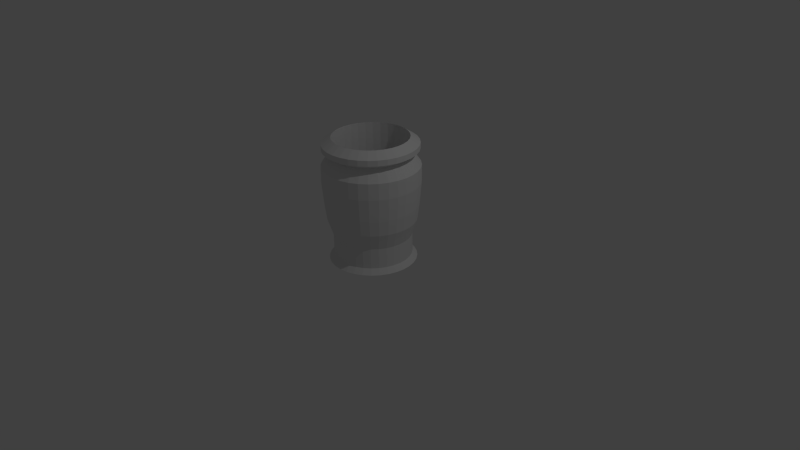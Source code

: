# Source: vase.blend  (saved by Blender 2.70.0; exported with 4.5.12 LTS)
import bpy
from mathutils import Matrix  # noqa: F401  (used for matrix-valued properties, if any)

bpy.ops.wm.read_factory_settings(use_empty=True)
scene = bpy.context.scene
scene.name = 'Scene'

# ---- collections
col_collection_1 = bpy.data.collections.new('Collection 1'); scene.collection.children.link(col_collection_1)

# ---- world
world_world = bpy.data.worlds.new('World'); scene.world = world_world
world_world.color = (0.05088, 0.05088, 0.05088)
world_world.use_sun_shadow = False
world_world.sun_shadow_jitter_overblur = 0.0
world_world.cycles.sampling_method = 'MANUAL'
world_world.cycles.sample_map_resolution = 256

# ---- cameras
cam_camera = bpy.data.cameras.new('Camera')
cam_camera.clip_end = 100.0
cam_camera.lens = 35.0
cam_camera.sensor_width = 32.0
cam_camera.sensor_height = 18.0
cam_camera.ortho_scale = 7.314
cam_camera.dof.focus_distance = 0.0
cam_camera.dof.aperture_fstop = 128.0

# ---- lights
light_lamp = bpy.data.lights.new('Lamp', 'POINT')
light_lamp.transmission_factor = 0.0
light_lamp.cutoff_distance = 30.0
light_lamp.energy = 100.0
light_lamp.shadow_buffer_clip_start = 1.001
light_lamp.shadow_soft_size = 0.1
light_lamp.shadow_maximum_resolution = 0.006
light_lamp.use_absolute_resolution = True
light_lamp.cycles.use_multiple_importance_sampling = False

# ---- meshes
me_cylinder = bpy.data.meshes.new('Cylinder')
me_cylinder.from_pydata([(0.0, 1.0, -1.0), (0.0, 1.0, 1.0), (0.1951, 0.9808, -1.0), (0.1951, 0.9808, 1.0), (0.3827, 0.9239, -1.0), (0.3827, 0.9239, 1.0), (0.5556, 0.8315, -1.0), (0.5556, 0.8315, 1.0), (0.7071, 0.7071, -1.0), (0.7071, 0.7071, 1.0), (0.8315, 0.5556, -1.0), (0.8315, 0.5556, 1.0), (0.9239, 0.3827, -1.0), (0.9239, 0.3827, 1.0), (0.9808, 0.1951, -1.0), (0.9808, 0.1951, 1.0), (1.0, 7.55e-08, -1.0), (1.0, 7.55e-08, 1.0), (0.9808, -0.1951, -1.0), (0.9808, -0.1951, 1.0), (0.9239, -0.3827, -1.0), (0.9239, -0.3827, 1.0), (0.8315, -0.5556, -1.0), (0.8315, -0.5556, 1.0), (0.7071, -0.7071, -1.0), (0.7071, -0.7071, 1.0), (0.5556, -0.8315, -1.0), (0.5556, -0.8315, 1.0), (0.3827, -0.9239, -1.0), (0.3827, -0.9239, 1.0), (0.1951, -0.9808, -1.0), (0.1951, -0.9808, 1.0), (-3.258e-07, -1.0, -1.0), (-3.258e-07, -1.0, 1.0), (-0.1951, -0.9808, -1.0), (-0.1951, -0.9808, 1.0), (-0.3827, -0.9239, -1.0), (-0.3827, -0.9239, 1.0), (-0.5556, -0.8315, -1.0), (-0.5556, -0.8315, 1.0), (-0.7071, -0.7071, -1.0), (-0.7071, -0.7071, 1.0), (-0.8315, -0.5556, -1.0), (-0.8315, -0.5556, 1.0), (-0.9239, -0.3827, -1.0), (-0.9239, -0.3827, 1.0), (-0.9808, -0.1951, -1.0), (-0.9808, -0.1951, 1.0), (-1.0, 9.656e-07, -1.0), (-1.0, 9.656e-07, 1.0), (-0.9808, 0.1951, -1.0), (-0.9808, 0.1951, 1.0), (-0.9239, 0.3827, -1.0), (-0.9239, 0.3827, 1.0), (-0.8315, 0.5556, -1.0), (-0.8315, 0.5556, 1.0), (-0.7071, 0.7071, -1.0), (-0.7071, 0.7071, 1.0), (-0.5556, 0.8315, -1.0), (-0.5556, 0.8315, 1.0), (-0.3827, 0.9239, -1.0), (-0.3827, 0.9239, 1.0), (-0.1951, 0.9808, -1.0), (-0.1951, 0.9808, 1.0), (-1.269e-08, 1.071, 1.857), (0.209, 1.051, 1.857), (0.4099, 0.9896, 1.857), (0.5951, 0.8907, 1.857), (0.7574, 0.7574, 1.857), (0.8907, 0.5951, 1.857), (0.9896, 0.4099, 1.857), (1.051, 0.209, 1.857), (1.071, 6.059e-08, 1.857), (1.051, -0.209, 1.857), (0.9896, -0.4099, 1.857), (0.8907, -0.5951, 1.857), (0.7574, -0.7574, 1.857), (0.5951, -0.8907, 1.857), (0.4099, -0.9896, 1.857), (0.209, -1.051, 1.857), (-3.617e-07, -1.071, 1.857), (-0.209, -1.051, 1.857), (-0.4099, -0.9896, 1.857), (-0.5951, -0.8907, 1.857), (-0.7574, -0.7574, 1.857), (-0.8907, -0.5951, 1.857), (-0.9896, -0.4099, 1.857), (-1.051, -0.209, 1.857), (-1.071, 1.014e-06, 1.857), (-1.051, 0.209, 1.857), (-0.9896, 0.4099, 1.857), (-0.8907, 0.5951, 1.857), (-0.7574, 0.7574, 1.857), (-0.5951, 0.8907, 1.857), (-0.4099, 0.9896, 1.857), (-0.209, 1.051, 1.857), (-2.829e-08, 1.138, 2.609), (0.2219, 1.116, 2.609), (0.4353, 1.051, 2.609), (0.632, 0.9458, 2.609), (0.8044, 0.8044, 2.609), (0.9458, 0.632, 2.609), (1.051, 0.4353, 2.609), (1.116, 0.2219, 2.609), (1.138, 4.611e-08, 2.609), (1.116, -0.2219, 2.609), (1.051, -0.4353, 2.609), (0.9458, -0.632, 2.609), (0.8044, -0.8044, 2.609), (0.632, -0.9458, 2.609), (0.4353, -1.051, 2.609), (0.2219, -1.116, 2.609), (-3.989e-07, -1.138, 2.609), (-0.2219, -1.116, 2.609), (-0.4353, -1.051, 2.609), (-0.632, -0.9458, 2.609), (-0.8044, -0.8044, 2.609), (-0.9458, -0.632, 2.609), (-1.051, -0.4353, 2.609), (-1.116, -0.2219, 2.609), (-1.138, 1.059e-06, 2.609), (-1.116, 0.2219, 2.609), (-1.051, 0.4353, 2.609), (-0.9458, 0.632, 2.609), (-0.8044, 0.8044, 2.609), (-0.632, 0.9458, 2.609), (-0.4353, 1.051, 2.609), (-0.2219, 1.116, 2.609), (-3.927e-08, 1.189, 4.134), (0.2319, 1.166, 4.134), (0.4549, 1.098, 4.134), (0.6604, 0.9884, 4.134), (0.8406, 0.8406, 4.134), (0.9884, 0.6604, 4.134), (1.098, 0.4549, 4.134), (1.166, 0.2319, 4.134), (1.189, 3.511e-08, 4.134), (1.166, -0.2319, 4.134), (1.098, -0.4549, 4.134), (0.9884, -0.6604, 4.134), (0.8406, -0.8406, 4.134), (0.6604, -0.9884, 4.134), (0.4549, -1.098, 4.134), (0.2319, -1.166, 4.134), (-4.266e-07, -1.189, 4.134), (-0.2319, -1.166, 4.134), (-0.4549, -1.098, 4.134), (-0.6604, -0.9884, 4.134), (-0.8406, -0.8406, 4.134), (-0.9884, -0.6604, 4.134), (-1.098, -0.4549, 4.134), (-1.166, -0.2319, 4.134), (-1.189, 1.093e-06, 4.134), (-1.166, 0.2319, 4.134), (-1.098, 0.4549, 4.134), (-0.9884, 0.6604, 4.134), (-0.8406, 0.8406, 4.134), (-0.6604, 0.9884, 4.134), (-0.4549, 1.098, 4.134), (-0.2319, 1.166, 4.134), (-7.905e-08, 1.241, 6.385), (0.2421, 1.217, 6.385), (0.4749, 1.147, 6.385), (0.6895, 1.032, 6.385), (0.8776, 0.8776, 6.385), (1.032, 0.6895, 6.385), (1.147, 0.4749, 6.385), (1.217, 0.2421, 6.385), (1.241, 2.534e-08, 6.385), (1.217, -0.2421, 6.385), (1.147, -0.4749, 6.385), (1.032, -0.6895, 6.385), (0.8776, -0.8776, 6.385), (0.6895, -1.032, 6.385), (0.4749, -1.147, 6.385), (0.2421, -1.217, 6.385), (-4.834e-07, -1.241, 6.385), (-0.2421, -1.217, 6.385), (-0.4749, -1.147, 6.385), (-0.6895, -1.032, 6.385), (-0.8776, -0.8776, 6.385), (-1.032, -0.6895, 6.385), (-1.147, -0.4749, 6.385), (-1.217, -0.2421, 6.385), (-1.241, 1.13e-06, 6.385), (-1.217, 0.2421, 6.385), (-1.147, 0.4749, 6.385), (-1.032, 0.6895, 6.385), (-0.8776, 0.8776, 6.385), (-0.6895, 1.032, 6.385), (-0.4749, 1.147, 6.385), (-0.2421, 1.217, 6.385), (-7.079e-08, 1.241, 7.992), (0.2421, 1.217, 7.992), (0.4749, 1.147, 7.992), (0.6895, 1.032, 7.992), (0.8776, 0.8776, 7.992), (1.032, 0.6895, 7.992), (1.147, 0.4749, 7.992), (1.217, 0.2421, 7.992), (1.241, 2.534e-08, 7.992), (1.217, -0.2421, 7.992), (1.147, -0.4749, 7.992), (1.032, -0.6895, 7.992), (0.8776, -0.8776, 7.992), (0.6895, -1.032, 7.992), (0.4749, -1.147, 7.992), (0.2421, -1.217, 7.992), (-4.752e-07, -1.241, 7.992), (-0.2421, -1.217, 7.992), (-0.4749, -1.147, 7.992), (-0.6895, -1.032, 7.992), (-0.8776, -0.8776, 7.992), (-1.032, -0.6895, 7.992), (-1.147, -0.4749, 7.992), (-1.217, -0.2421, 7.992), (-1.241, 1.13e-06, 7.992), (-1.217, 0.2421, 7.992), (-1.147, 0.4749, 7.992), (-1.032, 0.6895, 7.992), (-0.8776, 0.8776, 7.992), (-0.6895, 1.032, 7.992), (-0.4749, 1.147, 7.992), (-0.2421, 1.217, 7.992), (-3.995e-08, 1.024, 9.187), (0.1998, 1.004, 9.187), (0.3918, 0.946, 9.187), (0.5689, 0.8514, 9.187), (0.724, 0.724, 9.187), (0.8514, 0.5689, 9.187), (0.946, 0.3918, 9.187), (1.004, 0.1998, 9.187), (1.024, 6.979e-08, 9.187), (1.004, -0.1998, 9.187), (0.946, -0.3918, 9.187), (0.8514, -0.5689, 9.187), (0.724, -0.724, 9.187), (0.5689, -0.8514, 9.187), (0.3918, -0.946, 9.187), (0.1998, -1.004, 9.187), (-3.736e-07, -1.024, 9.187), (-0.1998, -1.004, 9.187), (-0.3918, -0.946, 9.187), (-0.5689, -0.8514, 9.187), (-0.724, -0.724, 9.187), (-0.8514, -0.5689, 9.187), (-0.946, -0.3918, 9.187), (-1.004, -0.1998, 9.187), (-1.024, 9.812e-07, 9.187), (-1.004, 0.1998, 9.187), (-0.946, 0.3918, 9.187), (-0.8514, 0.5689, 9.187), (-0.724, 0.724, 9.187), (-0.5689, 0.8514, 9.187), (-0.3918, 0.946, 9.187), (-0.1998, 1.004, 9.187), (-6.249e-08, 1.213, 9.621), (0.2366, 1.189, 9.621), (0.464, 1.12, 9.621), (0.6736, 1.008, 9.621), (0.8574, 0.8574, 9.621), (1.008, 0.6736, 9.621), (1.12, 0.464, 9.621), (1.189, 0.2366, 9.621), (1.213, 2.706e-08, 9.621), (1.189, -0.2366, 9.621), (1.12, -0.464, 9.621), (1.008, -0.6736, 9.621), (0.8574, -0.8574, 9.621), (0.6736, -1.008, 9.621), (0.464, -1.12, 9.621), (0.2366, -1.189, 9.621), (-4.576e-07, -1.213, 9.621), (-0.2366, -1.189, 9.621), (-0.464, -1.12, 9.621), (-0.6736, -1.008, 9.621), (-0.8574, -0.8574, 9.621), (-1.008, -0.6736, 9.621), (-1.12, -0.464, 9.621), (-1.189, -0.2366, 9.621), (-1.213, 1.106e-06, 9.621), (-1.189, 0.2366, 9.621), (-1.12, 0.464, 9.621), (-1.008, 0.6736, 9.621), (-0.8574, 0.8574, 9.621), (-0.6736, 1.008, 9.621), (-0.464, 1.12, 9.621), (-0.2366, 1.189, 9.621), (-5.355e-08, 1.213, 10.17), (0.2366, 1.189, 10.17), (0.464, 1.12, 10.17), (0.6736, 1.008, 10.17), (0.8574, 0.8574, 10.17), (1.008, 0.6736, 10.17), (1.12, 0.464, 10.17), (1.189, 0.2366, 10.17), (1.213, 2.706e-08, 10.17), (1.189, -0.2366, 10.17), (1.12, -0.464, 10.17), (1.008, -0.6736, 10.17), (0.8574, -0.8574, 10.17), (0.6736, -1.008, 10.17), (0.464, -1.12, 10.17), (0.2366, -1.189, 10.17), (-4.486e-07, -1.213, 10.17), (-0.2366, -1.189, 10.17), (-0.464, -1.12, 10.17), (-0.6736, -1.008, 10.17), (-0.8574, -0.8574, 10.17), (-1.008, -0.6736, 10.17), (-1.12, -0.464, 10.17), (-1.189, -0.2366, 10.17), (-1.213, 1.106e-06, 10.17), (-1.189, 0.2366, 10.17), (-1.12, 0.464, 10.17), (-1.008, 0.6736, 10.17), (-0.8574, 0.8574, 10.17), (-0.6736, 1.008, 10.17), (-0.464, 1.12, 10.17), (-0.2366, 1.189, 10.17), (-1.829e-08, 0.9695, 10.78), (0.1891, 0.9509, 10.78), (0.371, 0.8957, 10.78), (0.5386, 0.8061, 10.78), (0.6855, 0.6855, 10.78), (0.8061, 0.5386, 10.78), (0.8957, 0.371, 10.78), (0.9509, 0.1891, 10.78), (0.9695, 8.063e-08, 10.78), (0.9509, -0.1891, 10.78), (0.8957, -0.371, 10.78), (0.8061, -0.5386, 10.78), (0.6855, -0.6855, 10.78), (0.5386, -0.8061, 10.78), (0.371, -0.8957, 10.78), (0.1891, -0.9509, 10.78), (-3.342e-07, -0.9695, 10.78), (-0.1891, -0.9509, 10.78), (-0.371, -0.8957, 10.78), (-0.5386, -0.8061, 10.78), (-0.6855, -0.6855, 10.78), (-0.8061, -0.5386, 10.78), (-0.8957, -0.371, 10.78), (-0.9509, -0.1891, 10.78), (-0.9695, 9.436e-07, 10.78), (-0.9509, 0.1891, 10.78), (-0.8957, 0.371, 10.78), (-0.8061, 0.5386, 10.78), (-0.6855, 0.6855, 10.78), (-0.5386, 0.8061, 10.78), (-0.371, 0.8957, 10.78), (-0.1891, 0.9509, 10.78), (-1.247e-08, 1.124, -1.513), (0.2193, 1.103, -1.513), (0.4302, 1.039, -1.513), (0.6246, 0.9348, -1.513), (0.795, 0.795, -1.513), (0.9348, 0.6246, -1.513), (1.039, 0.4302, -1.513), (1.103, 0.2193, -1.513), (1.124, 4.947e-08, -1.513), (1.103, -0.2193, -1.513), (1.039, -0.4302, -1.513), (0.9348, -0.6246, -1.513), (0.795, -0.795, -1.513), (0.6246, -0.9348, -1.513), (0.4302, -1.039, -1.513), (0.2193, -1.103, -1.513), (-3.788e-07, -1.124, -1.513), (-0.2193, -1.103, -1.513), (-0.4302, -1.039, -1.513), (-0.6246, -0.9348, -1.513), (-0.795, -0.795, -1.513), (-0.9348, -0.6246, -1.513), (-1.039, -0.4302, -1.513), (-1.103, -0.2193, -1.513), (-1.124, 1.05e-06, -1.513), (-1.103, 0.2193, -1.513), (-1.039, 0.4302, -1.513), (-0.9348, 0.6246, -1.513), (-0.7949, 0.795, -1.513), (-0.6246, 0.9348, -1.513), (-0.4302, 1.039, -1.513), (-0.2193, 1.103, -1.513), (-1.829e-08, 0.9695, 3.368), (0.1891, 0.9509, 3.368), (0.371, 0.8957, 3.368), (0.5386, 0.8061, 3.368), (0.6855, 0.6855, 3.368), (0.8061, 0.5386, 3.368), (0.8957, 0.371, 3.368), (0.9509, 0.1891, 3.368), (0.9695, 8.063e-08, 3.368), (0.9509, -0.1891, 3.368), (0.8957, -0.371, 3.368), (0.8061, -0.5386, 3.368), (0.6855, -0.6855, 3.368), (0.5386, -0.8061, 3.368), (0.371, -0.8957, 3.368), (0.1891, -0.9509, 3.368), (-3.342e-07, -0.9695, 3.368), (-0.1891, -0.9509, 3.368), (-0.371, -0.8957, 3.368), (-0.5386, -0.8061, 3.368), (-0.6855, -0.6855, 3.368), (-0.8061, -0.5386, 3.368), (-0.8957, -0.371, 3.368), (-0.9509, -0.1891, 3.368), (-0.9695, 9.436e-07, 3.368), (-0.9509, 0.1891, 3.368), (-0.8957, 0.371, 3.368), (-0.8061, 0.5386, 3.368), (-0.6855, 0.6855, 3.368), (-0.5386, 0.8061, 3.368), (-0.371, 0.8957, 3.368), (-0.1891, 0.9509, 3.368)], [], [(0, 1, 3, 2), (2, 3, 5, 4), (4, 5, 7, 6), (6, 7, 9, 8), (8, 9, 11, 10), (10, 11, 13, 12), (12, 13, 15, 14), (14, 15, 17, 16), (16, 17, 19, 18), (18, 19, 21, 20), (20, 21, 23, 22), (22, 23, 25, 24), (24, 25, 27, 26), (26, 27, 29, 28), (28, 29, 31, 30), (30, 31, 33, 32), (32, 33, 35, 34), (34, 35, 37, 36), (36, 37, 39, 38), (38, 39, 41, 40), (40, 41, 43, 42), (42, 43, 45, 44), (44, 45, 47, 46), (46, 47, 49, 48), (48, 49, 51, 50), (50, 51, 53, 52), (52, 53, 55, 54), (54, 55, 57, 56), (56, 57, 59, 58), (58, 59, 61, 60), (63, 61, 94, 95), (62, 63, 1, 0), (60, 61, 63, 62), (46, 48, 376, 375), (94, 93, 125, 126), (41, 39, 83, 84), (19, 17, 72, 73), (47, 45, 86, 87), (25, 23, 75, 76), (53, 51, 89, 90), (9, 7, 67, 68), (31, 29, 78, 79), (59, 57, 92, 93), (37, 35, 81, 82), (15, 13, 70, 71), (1, 63, 95, 64), (43, 41, 84, 85), (21, 19, 73, 74), (49, 47, 87, 88), (5, 3, 65, 66), (27, 25, 76, 77), (55, 53, 90, 91), (11, 9, 68, 69), (33, 31, 79, 80), (61, 59, 93, 94), (39, 37, 82, 83), (3, 1, 64, 65), (17, 15, 71, 72), (45, 43, 85, 86), (23, 21, 74, 75), (51, 49, 88, 89), (7, 5, 66, 67), (29, 27, 77, 78), (57, 55, 91, 92), (35, 33, 80, 81), (13, 11, 69, 70), (96, 127, 159, 128), (83, 82, 114, 115), (72, 71, 103, 104), (92, 91, 123, 124), (81, 80, 112, 113), (70, 69, 101, 102), (90, 89, 121, 122), (68, 67, 99, 100), (79, 78, 110, 111), (88, 87, 119, 120), (66, 65, 97, 98), (77, 76, 108, 109), (86, 85, 117, 118), (75, 74, 106, 107), (95, 94, 126, 127), (84, 83, 115, 116), (73, 72, 104, 105), (93, 92, 124, 125), (82, 81, 113, 114), (71, 70, 102, 103), (91, 90, 122, 123), (69, 68, 100, 101), (80, 79, 111, 112), (89, 88, 120, 121), (67, 66, 98, 99), (78, 77, 109, 110), (87, 86, 118, 119), (65, 64, 96, 97), (76, 75, 107, 108), (64, 95, 127, 96), (85, 84, 116, 117), (74, 73, 105, 106), (151, 150, 182, 183), (117, 116, 148, 149), (106, 105, 137, 138), (126, 125, 157, 158), (115, 114, 146, 147), (104, 103, 135, 136), (124, 123, 155, 156), (113, 112, 144, 145), (102, 101, 133, 134), (122, 121, 153, 154), (100, 99, 131, 132), (111, 110, 142, 143), (120, 119, 151, 152), (98, 97, 129, 130), (109, 108, 140, 141), (118, 117, 149, 150), (107, 106, 138, 139), (127, 126, 158, 159), (116, 115, 147, 148), (105, 104, 136, 137), (125, 124, 156, 157), (114, 113, 145, 146), (103, 102, 134, 135), (123, 122, 154, 155), (101, 100, 132, 133), (112, 111, 143, 144), (121, 120, 152, 153), (99, 98, 130, 131), (110, 109, 141, 142), (119, 118, 150, 151), (97, 96, 128, 129), (108, 107, 139, 140), (185, 184, 216, 217), (129, 128, 160, 161), (140, 139, 171, 172), (128, 159, 191, 160), (149, 148, 180, 181), (138, 137, 169, 170), (158, 157, 189, 190), (147, 146, 178, 179), (136, 135, 167, 168), (156, 155, 187, 188), (145, 144, 176, 177), (134, 133, 165, 166), (154, 153, 185, 186), (132, 131, 163, 164), (143, 142, 174, 175), (152, 151, 183, 184), (130, 129, 161, 162), (141, 140, 172, 173), (150, 149, 181, 182), (139, 138, 170, 171), (159, 158, 190, 191), (148, 147, 179, 180), (137, 136, 168, 169), (157, 156, 188, 189), (146, 145, 177, 178), (135, 134, 166, 167), (155, 154, 186, 187), (133, 132, 164, 165), (144, 143, 175, 176), (153, 152, 184, 185), (131, 130, 162, 163), (142, 141, 173, 174), (219, 218, 250, 251), (163, 162, 194, 195), (174, 173, 205, 206), (183, 182, 214, 215), (161, 160, 192, 193), (172, 171, 203, 204), (160, 191, 223, 192), (181, 180, 212, 213), (170, 169, 201, 202), (190, 189, 221, 222), (179, 178, 210, 211), (168, 167, 199, 200), (188, 187, 219, 220), (177, 176, 208, 209), (166, 165, 197, 198), (186, 185, 217, 218), (164, 163, 195, 196), (175, 174, 206, 207), (184, 183, 215, 216), (162, 161, 193, 194), (173, 172, 204, 205), (182, 181, 213, 214), (171, 170, 202, 203), (191, 190, 222, 223), (180, 179, 211, 212), (169, 168, 200, 201), (189, 188, 220, 221), (178, 177, 209, 210), (167, 166, 198, 199), (187, 186, 218, 219), (165, 164, 196, 197), (176, 175, 207, 208), (253, 252, 284, 285), (197, 196, 228, 229), (208, 207, 239, 240), (217, 216, 248, 249), (195, 194, 226, 227), (206, 205, 237, 238), (215, 214, 246, 247), (193, 192, 224, 225), (204, 203, 235, 236), (192, 223, 255, 224), (213, 212, 244, 245), (202, 201, 233, 234), (222, 221, 253, 254), (211, 210, 242, 243), (200, 199, 231, 232), (220, 219, 251, 252), (209, 208, 240, 241), (198, 197, 229, 230), (218, 217, 249, 250), (196, 195, 227, 228), (207, 206, 238, 239), (216, 215, 247, 248), (194, 193, 225, 226), (205, 204, 236, 237), (214, 213, 245, 246), (203, 202, 234, 235), (223, 222, 254, 255), (212, 211, 243, 244), (201, 200, 232, 233), (221, 220, 252, 253), (210, 209, 241, 242), (199, 198, 230, 231), (287, 286, 318, 319), (242, 241, 273, 274), (231, 230, 262, 263), (251, 250, 282, 283), (229, 228, 260, 261), (240, 239, 271, 272), (249, 248, 280, 281), (227, 226, 258, 259), (238, 237, 269, 270), (247, 246, 278, 279), (225, 224, 256, 257), (236, 235, 267, 268), (224, 255, 287, 256), (245, 244, 276, 277), (234, 233, 265, 266), (254, 253, 285, 286), (243, 242, 274, 275), (232, 231, 263, 264), (252, 251, 283, 284), (241, 240, 272, 273), (230, 229, 261, 262), (250, 249, 281, 282), (228, 227, 259, 260), (239, 238, 270, 271), (248, 247, 279, 280), (226, 225, 257, 258), (237, 236, 268, 269), (246, 245, 277, 278), (235, 234, 266, 267), (255, 254, 286, 287), (244, 243, 275, 276), (233, 232, 264, 265), (310, 309, 341, 342), (276, 275, 307, 308), (265, 264, 296, 297), (285, 284, 316, 317), (274, 273, 305, 306), (263, 262, 294, 295), (283, 282, 314, 315), (261, 260, 292, 293), (272, 271, 303, 304), (281, 280, 312, 313), (259, 258, 290, 291), (270, 269, 301, 302), (279, 278, 310, 311), (257, 256, 288, 289), (268, 267, 299, 300), (256, 287, 319, 288), (277, 276, 308, 309), (266, 265, 297, 298), (286, 285, 317, 318), (275, 274, 306, 307), (264, 263, 295, 296), (284, 283, 315, 316), (273, 272, 304, 305), (262, 261, 293, 294), (282, 281, 313, 314), (260, 259, 291, 292), (271, 270, 302, 303), (280, 279, 311, 312), (258, 257, 289, 290), (269, 268, 300, 301), (278, 277, 309, 310), (267, 266, 298, 299), (344, 343, 407, 408), (299, 298, 330, 331), (319, 318, 350, 351), (308, 307, 339, 340), (297, 296, 328, 329), (317, 316, 348, 349), (306, 305, 337, 338), (295, 294, 326, 327), (315, 314, 346, 347), (293, 292, 324, 325), (304, 303, 335, 336), (313, 312, 344, 345), (291, 290, 322, 323), (302, 301, 333, 334), (311, 310, 342, 343), (289, 288, 320, 321), (300, 299, 331, 332), (288, 319, 351, 320), (309, 308, 340, 341), (298, 297, 329, 330), (318, 317, 349, 350), (307, 306, 338, 339), (296, 295, 327, 328), (316, 315, 347, 348), (305, 304, 336, 337), (294, 293, 325, 326), (314, 313, 345, 346), (292, 291, 323, 324), (303, 302, 334, 335), (312, 311, 343, 344), (290, 289, 321, 322), (301, 300, 332, 333), (352, 353, 354, 355, 356, 357, 358, 359, 360, 361, 362, 363, 364, 365, 366, 367, 368, 369, 370, 371, 372, 373, 374, 375, 376, 377, 378, 379, 380, 381, 382, 383), (2, 4, 354, 353), (24, 26, 365, 364), (52, 54, 379, 378), (8, 10, 357, 356), (30, 32, 368, 367), (58, 60, 382, 381), (36, 38, 371, 370), (0, 2, 353, 352), (14, 16, 360, 359), (42, 44, 374, 373), (20, 22, 363, 362), (48, 50, 377, 376), (4, 6, 355, 354), (26, 28, 366, 365), (54, 56, 380, 379), (32, 34, 369, 368), (10, 12, 358, 357), (60, 62, 383, 382), (38, 40, 372, 371), (16, 18, 361, 360), (44, 46, 375, 374), (22, 24, 364, 363), (50, 52, 378, 377), (6, 8, 356, 355), (28, 30, 367, 366), (56, 58, 381, 380), (34, 36, 370, 369), (12, 14, 359, 358), (62, 0, 352, 383), (40, 42, 373, 372), (18, 20, 362, 361), (385, 384, 415, 414, 413, 412, 411, 410, 409, 408, 407, 406, 405, 404, 403, 402, 401, 400, 399, 398, 397, 396, 395, 394, 393, 392, 391, 390, 389, 388, 387, 386), (322, 321, 385, 386), (333, 332, 396, 397), (342, 341, 405, 406), (331, 330, 394, 395), (351, 350, 414, 415), (340, 339, 403, 404), (329, 328, 392, 393), (349, 348, 412, 413), (338, 337, 401, 402), (327, 326, 390, 391), (347, 346, 410, 411), (325, 324, 388, 389), (336, 335, 399, 400), (345, 344, 408, 409), (323, 322, 386, 387), (334, 333, 397, 398), (343, 342, 406, 407), (321, 320, 384, 385), (332, 331, 395, 396), (320, 351, 415, 384), (341, 340, 404, 405), (330, 329, 393, 394), (350, 349, 413, 414), (339, 338, 402, 403), (328, 327, 391, 392), (348, 347, 411, 412), (337, 336, 400, 401), (326, 325, 389, 390), (346, 345, 409, 410), (324, 323, 387, 388), (335, 334, 398, 399)])
_uv = me_cylinder.uv_layers.new(name='UVMap')
_uv.uv.foreach_set('vector', [0.3419, 0.04371, 0.3432, 0.2178, 0.3261, 0.218, 0.3249, 0.04378, 0.3249, 0.04378, 0.3261, 0.218, 0.309, 0.2181, 0.3079, 0.04386, 0.3079, 0.04386, 0.309, 0.2181, 0.292, 0.2182, 0.2909, 0.04394, 0.2909, 0.04394, 0.292, 0.2182, 0.2749, 0.2183, 0.274, 0.04402, 0.274, 0.04402, 0.2749, 0.2183, 0.2578, 0.2183, 0.257, 0.04411, 0.257, 0.04411, 0.2578, 0.2183, 0.2408, 0.2184, 0.24, 0.04419, 0.24, 0.04419, 0.2408, 0.2184, 0.2237, 0.2183, 0.223, 0.04428, 0.223, 0.04428, 0.2237, 0.2183, 0.2067, 0.2183, 0.206, 0.04437, 0.206, 0.04437, 0.2067, 0.2183, 0.1897, 0.2182, 0.189, 0.04448, 0.189, 0.04448, 0.1897, 0.2182, 0.1728, 0.2181, 0.1721, 0.04461, 0.1721, 0.04461, 0.1728, 0.2181, 0.1559, 0.218, 0.1551, 0.04476, 0.1551, 0.04476, 0.1559, 0.218, 0.139, 0.2178, 0.1381, 0.04495, 0.1381, 0.04495, 0.139, 0.2178, 0.1222, 0.2176, 0.1212, 0.0452, 0.1212, 0.0452, 0.1222, 0.2176, 0.1055, 0.2173, 0.1043, 0.04552, 0.1043, 0.04552, 0.1055, 0.2173, 0.08881, 0.2171, 0.0874, 0.04594, 0.0874, 0.04594, 0.08881, 0.2171, 0.07227, 0.2167, 0.07061, 0.0465, 0.07061, 0.0465, 0.07227, 0.2167, 0.05585, 0.2164, 0.05396, 0.04721, 0.05396, 0.04721, 0.05585, 0.2164, 0.03958, 0.216, 0.0375, 0.04814, 0.0375, 0.04814, 0.03958, 0.216, 0.02343, 0.2155, 0.02135, 0.04928, 0.5595, 0.04611, 0.5604, 0.2118, 0.5443, 0.2126, 0.5434, 0.04532, 0.5434, 0.04532, 0.5443, 0.2126, 0.5281, 0.2133, 0.5271, 0.0447, 0.5271, 0.0447, 0.5281, 0.2133, 0.5117, 0.2139, 0.5106, 0.04424, 0.5106, 0.04424, 0.5117, 0.2139, 0.4951, 0.2145, 0.4939, 0.04391, 0.4939, 0.04391, 0.4951, 0.2145, 0.4785, 0.2151, 0.4772, 0.04369, 0.4772, 0.04369, 0.4785, 0.2151, 0.4618, 0.2156, 0.4604, 0.04356, 0.4604, 0.04356, 0.4618, 0.2156, 0.445, 0.216, 0.4435, 0.04349, 0.4435, 0.04349, 0.445, 0.216, 0.4281, 0.2164, 0.4266, 0.04346, 0.4266, 0.04346, 0.4281, 0.2164, 0.4112, 0.2168, 0.4097, 0.04348, 0.4097, 0.04348, 0.4112, 0.2168, 0.3942, 0.2171, 0.3928, 0.04351, 0.3928, 0.04351, 0.3942, 0.2171, 0.3772, 0.2173, 0.3758, 0.04357, 0.3602, 0.2176, 0.3772, 0.2173, 0.3785, 0.2902, 0.3613, 0.2905, 0.3589, 0.04363, 0.3602, 0.2176, 0.3432, 0.2178, 0.3419, 0.04371, 0.3758, 0.04357, 0.3772, 0.2173, 0.3602, 0.2176, 0.3589, 0.04363, 0.4939, 0.04391, 0.4772, 0.04369, 0.478, 0.0004059, 0.4952, 0.000718, 0.3785, 0.2902, 0.3958, 0.2898, 0.3972, 0.3504, 0.3798, 0.3508, 0.5443, 0.2126, 0.5604, 0.2118, 0.5667, 0.2811, 0.5498, 0.2827, 0.1897, 0.2182, 0.2067, 0.2183, 0.2061, 0.291, 0.1889, 0.2909, 0.4951, 0.2145, 0.5117, 0.2139, 0.5158, 0.2851, 0.4988, 0.2861, 0.139, 0.2178, 0.1559, 0.218, 0.1546, 0.2903, 0.1374, 0.2899, 0.445, 0.216, 0.4618, 0.2156, 0.4645, 0.2877, 0.4474, 0.2883, 0.2749, 0.2183, 0.292, 0.2182, 0.2923, 0.2912, 0.275, 0.2913, 0.08881, 0.2171, 0.1055, 0.2173, 0.1032, 0.289, 0.0862, 0.2883, 0.3942, 0.2171, 0.4112, 0.2168, 0.413, 0.2894, 0.3958, 0.2898, 0.03958, 0.216, 0.05585, 0.2164, 0.05229, 0.2867, 0.03544, 0.2857, 0.2237, 0.2183, 0.2408, 0.2184, 0.2406, 0.2912, 0.2233, 0.2912, 0.3432, 0.2178, 0.3602, 0.2176, 0.3613, 0.2905, 0.3441, 0.2907, 0.5281, 0.2133, 0.5443, 0.2126, 0.5498, 0.2827, 0.5328, 0.284, 0.1728, 0.2181, 0.1897, 0.2182, 0.1889, 0.2909, 0.1717, 0.2906, 0.4785, 0.2151, 0.4951, 0.2145, 0.4988, 0.2861, 0.4817, 0.2869, 0.309, 0.2181, 0.3261, 0.218, 0.3268, 0.2909, 0.3095, 0.2911, 0.1222, 0.2176, 0.139, 0.2178, 0.1374, 0.2899, 0.1203, 0.2895, 0.4281, 0.2164, 0.445, 0.216, 0.4474, 0.2883, 0.4302, 0.2889, 0.2578, 0.2183, 0.2749, 0.2183, 0.275, 0.2913, 0.2578, 0.2913, 0.07227, 0.2167, 0.08881, 0.2171, 0.0862, 0.2883, 0.06921, 0.2876, 0.3772, 0.2173, 0.3942, 0.2171, 0.3958, 0.2898, 0.3785, 0.2902, 0.02343, 0.2155, 0.03958, 0.216, 0.03544, 0.2857, 0.01868, 0.2845, 0.3261, 0.218, 0.3432, 0.2178, 0.3441, 0.2907, 0.3268, 0.2909, 0.2067, 0.2183, 0.2237, 0.2183, 0.2233, 0.2912, 0.2061, 0.291, 0.5117, 0.2139, 0.5281, 0.2133, 0.5328, 0.284, 0.5158, 0.2851, 0.1559, 0.218, 0.1728, 0.2181, 0.1717, 0.2906, 0.1546, 0.2903, 0.4618, 0.2156, 0.4785, 0.2151, 0.4817, 0.2869, 0.4645, 0.2877, 0.292, 0.2182, 0.309, 0.2181, 0.3095, 0.2911, 0.2923, 0.2912, 0.1055, 0.2173, 0.1222, 0.2176, 0.1203, 0.2895, 0.1032, 0.289, 0.4112, 0.2168, 0.4281, 0.2164, 0.4302, 0.2889, 0.413, 0.2894, 0.05585, 0.2164, 0.07227, 0.2167, 0.06921, 0.2876, 0.05229, 0.2867, 0.2408, 0.2184, 0.2578, 0.2183, 0.2578, 0.2913, 0.2406, 0.2912, 0.3449, 0.3513, 0.3623, 0.3511, 0.3641, 0.4691, 0.3463, 0.4693, 0.01868, 0.2845, 0.03544, 0.2857, 0.03089, 0.3454, 0.0133, 0.3442, 0.2061, 0.291, 0.2233, 0.2912, 0.2229, 0.3517, 0.2054, 0.3515, 0.413, 0.2894, 0.4302, 0.2889, 0.4322, 0.3495, 0.4147, 0.35, 0.05229, 0.2867, 0.06921, 0.2876, 0.06592, 0.3475, 0.04842, 0.3466, 0.2406, 0.2912, 0.2578, 0.2913, 0.2577, 0.3518, 0.2403, 0.3518, 0.4474, 0.2883, 0.4645, 0.2877, 0.4672, 0.3482, 0.4497, 0.3489, 0.275, 0.2913, 0.2923, 0.2912, 0.2926, 0.3518, 0.2751, 0.3518, 0.0862, 0.2883, 0.1032, 0.289, 0.1008, 0.3491, 0.08339, 0.3484, 0.4817, 0.2869, 0.4988, 0.2861, 0.5023, 0.3466, 0.4847, 0.3474, 0.3095, 0.2911, 0.3268, 0.2909, 0.3274, 0.3515, 0.31, 0.3517, 0.1203, 0.2895, 0.1374, 0.2899, 0.1357, 0.3502, 0.1183, 0.3497, 0.5158, 0.2851, 0.5328, 0.284, 0.5375, 0.3444, 0.5199, 0.3456, 0.1546, 0.2903, 0.1717, 0.2906, 0.1706, 0.351, 0.1532, 0.3506, 0.3613, 0.2905, 0.3785, 0.2902, 0.3798, 0.3508, 0.3623, 0.3511, 0.5498, 0.2827, 0.5667, 0.2811, 0.573, 0.3417, 0.5552, 0.3431, 0.1889, 0.2909, 0.2061, 0.291, 0.2054, 0.3515, 0.188, 0.3513, 0.3958, 0.2898, 0.413, 0.2894, 0.4147, 0.35, 0.3972, 0.3504, 0.03544, 0.2857, 0.05229, 0.2867, 0.04842, 0.3466, 0.03089, 0.3454, 0.2233, 0.2912, 0.2406, 0.2912, 0.2403, 0.3518, 0.2229, 0.3517, 0.4302, 0.2889, 0.4474, 0.2883, 0.4497, 0.3489, 0.4322, 0.3495, 0.2578, 0.2913, 0.275, 0.2913, 0.2751, 0.3518, 0.2577, 0.3518, 0.06921, 0.2876, 0.0862, 0.2883, 0.08339, 0.3484, 0.06592, 0.3475, 0.4645, 0.2877, 0.4817, 0.2869, 0.4847, 0.3474, 0.4672, 0.3482, 0.2923, 0.2912, 0.3095, 0.2911, 0.31, 0.3517, 0.2926, 0.3518, 0.1032, 0.289, 0.1203, 0.2895, 0.1183, 0.3497, 0.1008, 0.3491, 0.4988, 0.2861, 0.5158, 0.2851, 0.5199, 0.3456, 0.5023, 0.3466, 0.3268, 0.2909, 0.3441, 0.2907, 0.3449, 0.3513, 0.3274, 0.3515, 0.1374, 0.2899, 0.1546, 0.2903, 0.1532, 0.3506, 0.1357, 0.3502, 0.3441, 0.2907, 0.3613, 0.2905, 0.3623, 0.3511, 0.3449, 0.3513, 0.5328, 0.284, 0.5498, 0.2827, 0.5552, 0.3431, 0.5375, 0.3444, 0.1717, 0.2906, 0.1889, 0.2909, 0.188, 0.3513, 0.1706, 0.351, 0.5081, 0.4662, 0.5263, 0.4656, 0.5295, 0.6413, 0.5107, 0.6409, 0.5375, 0.3444, 0.5552, 0.3431, 0.5631, 0.4641, 0.5447, 0.4649, 0.1706, 0.351, 0.188, 0.3513, 0.1863, 0.4692, 0.1684, 0.469, 0.3798, 0.3508, 0.3972, 0.3504, 0.3998, 0.4687, 0.3819, 0.4689, 0.0133, 0.3442, 0.03089, 0.3454, 0.02381, 0.4654, 0.00543, 0.4645, 0.2054, 0.3515, 0.2229, 0.3517, 0.2219, 0.4695, 0.2041, 0.4694, 0.4147, 0.35, 0.4322, 0.3495, 0.4357, 0.4681, 0.4177, 0.4684, 0.04842, 0.3466, 0.06592, 0.3475, 0.06033, 0.4667, 0.04211, 0.4661, 0.2403, 0.3518, 0.2577, 0.3518, 0.2574, 0.4696, 0.2397, 0.4695, 0.4497, 0.3489, 0.4672, 0.3482, 0.4717, 0.4673, 0.4537, 0.4677, 0.2751, 0.3518, 0.2926, 0.3518, 0.293, 0.4695, 0.2752, 0.4696, 0.08339, 0.3484, 0.1008, 0.3491, 0.09658, 0.4678, 0.07849, 0.4673, 0.4847, 0.3474, 0.5023, 0.3466, 0.5081, 0.4662, 0.4899, 0.4668, 0.31, 0.3517, 0.3274, 0.3515, 0.3285, 0.4694, 0.3107, 0.4695, 0.1183, 0.3497, 0.1357, 0.3502, 0.1326, 0.4685, 0.1146, 0.4682, 0.5199, 0.3456, 0.5375, 0.3444, 0.5447, 0.4649, 0.5263, 0.4656, 0.1532, 0.3506, 0.1706, 0.351, 0.1684, 0.469, 0.1505, 0.4688, 0.3623, 0.3511, 0.3798, 0.3508, 0.3819, 0.4689, 0.3641, 0.4691, 0.5552, 0.3431, 0.573, 0.3417, 0.5816, 0.4632, 0.5631, 0.4641, 0.188, 0.3513, 0.2054, 0.3515, 0.2041, 0.4694, 0.1863, 0.4692, 0.3972, 0.3504, 0.4147, 0.35, 0.4177, 0.4684, 0.3998, 0.4687, 0.03089, 0.3454, 0.04842, 0.3466, 0.04211, 0.4661, 0.02381, 0.4654, 0.2229, 0.3517, 0.2403, 0.3518, 0.2397, 0.4695, 0.2219, 0.4695, 0.4322, 0.3495, 0.4497, 0.3489, 0.4537, 0.4677, 0.4357, 0.4681, 0.2577, 0.3518, 0.2751, 0.3518, 0.2752, 0.4696, 0.2574, 0.4696, 0.06592, 0.3475, 0.08339, 0.3484, 0.07849, 0.4673, 0.06033, 0.4667, 0.4672, 0.3482, 0.4847, 0.3474, 0.4899, 0.4668, 0.4717, 0.4673, 0.2926, 0.3518, 0.31, 0.3517, 0.3107, 0.4695, 0.293, 0.4695, 0.1008, 0.3491, 0.1183, 0.3497, 0.1146, 0.4682, 0.09658, 0.4678, 0.5023, 0.3466, 0.5199, 0.3456, 0.5263, 0.4656, 0.5081, 0.4662, 0.3274, 0.3515, 0.3449, 0.3513, 0.3463, 0.4693, 0.3285, 0.4694, 0.1357, 0.3502, 0.1532, 0.3506, 0.1505, 0.4688, 0.1326, 0.4685, 0.4735, 0.6401, 0.492, 0.6405, 0.486, 0.7614, 0.468, 0.7599, 0.3285, 0.4694, 0.3463, 0.4693, 0.3467, 0.6382, 0.3289, 0.6381, 0.1326, 0.4685, 0.1505, 0.4688, 0.1498, 0.6395, 0.1316, 0.6398, 0.3463, 0.4693, 0.3641, 0.4691, 0.3646, 0.6383, 0.3467, 0.6382, 0.5447, 0.4649, 0.5631, 0.4641, 0.5678, 0.642, 0.5486, 0.6416, 0.1684, 0.469, 0.1863, 0.4692, 0.186, 0.6389, 0.1679, 0.6391, 0.3819, 0.4689, 0.3998, 0.4687, 0.4006, 0.6388, 0.3826, 0.6385, 0.00543, 0.4645, 0.02381, 0.4654, 0.01936, 0.642, 7.662e-05, 0.6423, 0.2041, 0.4694, 0.2219, 0.4695, 0.2219, 0.6384, 0.204, 0.6386, 0.4177, 0.4684, 0.4357, 0.4681, 0.4368, 0.6394, 0.4187, 0.639, 0.04211, 0.4661, 0.06033, 0.4667, 0.05741, 0.6413, 0.03848, 0.6417, 0.2397, 0.4695, 0.2574, 0.4696, 0.2576, 0.6381, 0.2398, 0.6382, 0.4537, 0.4677, 0.4717, 0.4673, 0.4735, 0.6401, 0.4551, 0.6397, 0.2752, 0.4696, 0.293, 0.4695, 0.2932, 0.638, 0.2754, 0.638, 0.07849, 0.4673, 0.09658, 0.4678, 0.09478, 0.6405, 0.07617, 0.6409, 0.4899, 0.4668, 0.5081, 0.4662, 0.5107, 0.6409, 0.492, 0.6405, 0.3107, 0.4695, 0.3285, 0.4694, 0.3289, 0.6381, 0.3111, 0.638, 0.1146, 0.4682, 0.1326, 0.4685, 0.1316, 0.6398, 0.1132, 0.6402, 0.5263, 0.4656, 0.5447, 0.4649, 0.5486, 0.6416, 0.5295, 0.6413, 0.1505, 0.4688, 0.1684, 0.469, 0.1679, 0.6391, 0.1498, 0.6395, 0.3641, 0.4691, 0.3819, 0.4689, 0.3826, 0.6385, 0.3646, 0.6383, 0.5631, 0.4641, 0.5816, 0.4632, 0.5872, 0.6423, 0.5678, 0.642, 0.1863, 0.4692, 0.2041, 0.4694, 0.204, 0.6386, 0.186, 0.6389, 0.3998, 0.4687, 0.4177, 0.4684, 0.4187, 0.639, 0.4006, 0.6388, 0.02381, 0.4654, 0.04211, 0.4661, 0.03848, 0.6417, 0.01936, 0.642, 0.2219, 0.4695, 0.2397, 0.4695, 0.2398, 0.6382, 0.2219, 0.6384, 0.4357, 0.4681, 0.4537, 0.4677, 0.4551, 0.6397, 0.4368, 0.6394, 0.2574, 0.4696, 0.2752, 0.4696, 0.2754, 0.638, 0.2576, 0.6381, 0.06033, 0.4667, 0.07849, 0.4673, 0.07617, 0.6409, 0.05741, 0.6413, 0.4717, 0.4673, 0.4899, 0.4668, 0.492, 0.6405, 0.4735, 0.6401, 0.293, 0.4695, 0.3107, 0.4695, 0.3111, 0.638, 0.2932, 0.638, 0.09658, 0.4678, 0.1146, 0.4682, 0.1132, 0.6402, 0.09478, 0.6405, 0.4324, 0.7575, 0.4501, 0.7587, 0.4412, 0.8543, 0.4246, 0.8527, 0.2932, 0.638, 0.3111, 0.638, 0.3106, 0.7535, 0.2933, 0.7534, 0.09478, 0.6405, 0.1132, 0.6402, 0.1187, 0.7598, 0.1007, 0.7612, 0.5107, 0.6409, 0.5295, 0.6413, 0.5226, 0.7648, 0.5042, 0.763, 0.3289, 0.6381, 0.3467, 0.6382, 0.3451, 0.754, 0.3278, 0.7537, 0.1316, 0.6398, 0.1498, 0.6395, 0.1543, 0.7575, 0.1366, 0.7585, 0.3467, 0.6382, 0.3646, 0.6383, 0.3624, 0.7544, 0.3451, 0.754, 0.5486, 0.6416, 0.5678, 0.642, 0.5603, 0.769, 0.5413, 0.7668, 0.1679, 0.6391, 0.186, 0.6389, 0.1894, 0.7557, 0.1719, 0.7565, 0.3826, 0.6385, 0.4006, 0.6388, 0.3972, 0.7557, 0.3798, 0.755, 7.662e-05, 0.6423, 0.01936, 0.642, 0.02645, 0.7685, 0.006929, 0.771, 0.204, 0.6386, 0.2219, 0.6384, 0.2242, 0.7544, 0.2069, 0.755, 0.4187, 0.639, 0.4368, 0.6394, 0.4324, 0.7575, 0.4148, 0.7565, 0.03848, 0.6417, 0.05741, 0.6413, 0.06409, 0.7645, 0.04543, 0.7664, 0.2398, 0.6382, 0.2576, 0.6381, 0.2588, 0.7537, 0.2416, 0.754, 0.4551, 0.6397, 0.4735, 0.6401, 0.468, 0.7599, 0.4501, 0.7587, 0.2754, 0.638, 0.2932, 0.638, 0.2933, 0.7534, 0.2761, 0.7535, 0.07617, 0.6409, 0.09478, 0.6405, 0.1007, 0.7612, 0.0825, 0.7627, 0.492, 0.6405, 0.5107, 0.6409, 0.5042, 0.763, 0.486, 0.7614, 0.3111, 0.638, 0.3289, 0.6381, 0.3278, 0.7537, 0.3106, 0.7535, 0.1132, 0.6402, 0.1316, 0.6398, 0.1366, 0.7585, 0.1187, 0.7598, 0.5295, 0.6413, 0.5486, 0.6416, 0.5413, 0.7668, 0.5226, 0.7648, 0.1498, 0.6395, 0.1679, 0.6391, 0.1719, 0.7565, 0.1543, 0.7575, 0.3646, 0.6383, 0.3826, 0.6385, 0.3798, 0.755, 0.3624, 0.7544, 0.5678, 0.642, 0.5872, 0.6423, 0.5796, 0.7715, 0.5603, 0.769, 0.186, 0.6389, 0.204, 0.6386, 0.2069, 0.755, 0.1894, 0.7557, 0.4006, 0.6388, 0.4187, 0.639, 0.4148, 0.7565, 0.3972, 0.7557, 0.01936, 0.642, 0.03848, 0.6417, 0.04543, 0.7664, 0.02645, 0.7685, 0.2219, 0.6384, 0.2398, 0.6382, 0.2416, 0.754, 0.2242, 0.7544, 0.4368, 0.6394, 0.4551, 0.6397, 0.4501, 0.7587, 0.4324, 0.7575, 0.2576, 0.6381, 0.2754, 0.638, 0.2761, 0.7535, 0.2588, 0.7537, 0.05741, 0.6413, 0.07617, 0.6409, 0.0825, 0.7627, 0.06409, 0.7645, 0.3915, 0.8501, 0.408, 0.8513, 0.4049, 0.8871, 0.3888, 0.8858, 0.2588, 0.7537, 0.2761, 0.7535, 0.2769, 0.8471, 0.2605, 0.8474, 0.06409, 0.7645, 0.0825, 0.7627, 0.09455, 0.8604, 0.07767, 0.8627, 0.468, 0.7599, 0.486, 0.7614, 0.4747, 0.8581, 0.4579, 0.8561, 0.2933, 0.7534, 0.3106, 0.7535, 0.3096, 0.8471, 0.2932, 0.847, 0.1007, 0.7612, 0.1187, 0.7598, 0.1282, 0.8563, 0.1114, 0.8582, 0.5042, 0.763, 0.5226, 0.7648, 0.5085, 0.8626, 0.4915, 0.8602, 0.3278, 0.7537, 0.3451, 0.754, 0.3423, 0.8477, 0.3259, 0.8473, 0.1366, 0.7585, 0.1543, 0.7575, 0.1616, 0.8529, 0.1449, 0.8545, 0.3451, 0.754, 0.3624, 0.7544, 0.3587, 0.8484, 0.3423, 0.8477, 0.5413, 0.7668, 0.5603, 0.769, 0.5424, 0.8674, 0.5255, 0.865, 0.1719, 0.7565, 0.1894, 0.7557, 0.1948, 0.8503, 0.1782, 0.8515, 0.3798, 0.755, 0.3972, 0.7557, 0.3915, 0.8501, 0.3751, 0.8492, 0.006929, 0.771, 0.02645, 0.7685, 0.04408, 0.8674, 0.02767, 0.8696, 0.2069, 0.755, 0.2242, 0.7544, 0.2277, 0.8485, 0.2112, 0.8493, 0.4148, 0.7565, 0.4324, 0.7575, 0.4246, 0.8527, 0.408, 0.8513, 0.04543, 0.7664, 0.06409, 0.7645, 0.07767, 0.8627, 0.06082, 0.865, 0.2416, 0.754, 0.2588, 0.7537, 0.2605, 0.8474, 0.2441, 0.8479, 0.4501, 0.7587, 0.468, 0.7599, 0.4579, 0.8561, 0.4412, 0.8543, 0.2761, 0.7535, 0.2933, 0.7534, 0.2932, 0.847, 0.2769, 0.8471, 0.0825, 0.7627, 0.1007, 0.7612, 0.1114, 0.8582, 0.09455, 0.8604, 0.486, 0.7614, 0.5042, 0.763, 0.4915, 0.8602, 0.4747, 0.8581, 0.3106, 0.7535, 0.3278, 0.7537, 0.3259, 0.8473, 0.3096, 0.8471, 0.1187, 0.7598, 0.1366, 0.7585, 0.1449, 0.8545, 0.1282, 0.8563, 0.5226, 0.7648, 0.5413, 0.7668, 0.5255, 0.865, 0.5085, 0.8626, 0.1543, 0.7575, 0.1719, 0.7565, 0.1782, 0.8515, 0.1616, 0.8529, 0.3624, 0.7544, 0.3798, 0.755, 0.3751, 0.8492, 0.3587, 0.8484, 0.5603, 0.769, 0.5796, 0.7715, 0.5591, 0.8697, 0.5424, 0.8674, 0.1894, 0.7557, 0.2069, 0.755, 0.2112, 0.8493, 0.1948, 0.8503, 0.3972, 0.7557, 0.4148, 0.7565, 0.408, 0.8513, 0.3915, 0.8501, 0.02645, 0.7685, 0.04543, 0.7664, 0.06082, 0.865, 0.04408, 0.8674, 0.2242, 0.7544, 0.2416, 0.754, 0.2441, 0.8479, 0.2277, 0.8485, 0.3569, 0.8839, 0.3728, 0.8848, 0.3707, 0.9211, 0.3552, 0.9202, 0.04408, 0.8674, 0.06082, 0.865, 0.06535, 0.9022, 0.0478, 0.9048, 0.2277, 0.8485, 0.2441, 0.8479, 0.2452, 0.8834, 0.2292, 0.8841, 0.4246, 0.8527, 0.4412, 0.8543, 0.4371, 0.8904, 0.4209, 0.8887, 0.2605, 0.8474, 0.2769, 0.8471, 0.2772, 0.8826, 0.2612, 0.8829, 0.07767, 0.8627, 0.09455, 0.8604, 0.09923, 0.8971, 0.08244, 0.8996, 0.4579, 0.8561, 0.4747, 0.8581, 0.4697, 0.8947, 0.4533, 0.8924, 0.2932, 0.847, 0.3096, 0.8471, 0.309, 0.8825, 0.2931, 0.8825, 0.1114, 0.8582, 0.1282, 0.8563, 0.1323, 0.8927, 0.1158, 0.8948, 0.4915, 0.8602, 0.5085, 0.8626, 0.5029, 0.8999, 0.4862, 0.8972, 0.3259, 0.8473, 0.3423, 0.8477, 0.3409, 0.8832, 0.325, 0.8828, 0.1449, 0.8545, 0.1616, 0.8529, 0.1648, 0.889, 0.1486, 0.8907, 0.3423, 0.8477, 0.3587, 0.8484, 0.3569, 0.8839, 0.3409, 0.8832, 0.5255, 0.865, 0.5424, 0.8674, 0.5376, 0.906, 0.52, 0.9029, 0.1782, 0.8515, 0.1948, 0.8503, 0.1971, 0.8862, 0.181, 0.8875, 0.3751, 0.8492, 0.3915, 0.8501, 0.3888, 0.8858, 0.3728, 0.8848, 0.02767, 0.8696, 0.04408, 0.8674, 0.0478, 0.9048, 0.0296, 0.9071, 0.2112, 0.8493, 0.2277, 0.8485, 0.2292, 0.8841, 0.2132, 0.885, 0.408, 0.8513, 0.4246, 0.8527, 0.4209, 0.8887, 0.4049, 0.8871, 0.06082, 0.865, 0.07767, 0.8627, 0.08244, 0.8996, 0.06535, 0.9022, 0.2441, 0.8479, 0.2605, 0.8474, 0.2612, 0.8829, 0.2452, 0.8834, 0.4412, 0.8543, 0.4579, 0.8561, 0.4533, 0.8924, 0.4371, 0.8904, 0.2769, 0.8471, 0.2932, 0.847, 0.2931, 0.8825, 0.2772, 0.8826, 0.09455, 0.8604, 0.1114, 0.8582, 0.1158, 0.8948, 0.09923, 0.8971, 0.4747, 0.8581, 0.4915, 0.8602, 0.4862, 0.8972, 0.4697, 0.8947, 0.3096, 0.8471, 0.3259, 0.8473, 0.325, 0.8828, 0.309, 0.8825, 0.1282, 0.8563, 0.1449, 0.8545, 0.1486, 0.8907, 0.1323, 0.8927, 0.5085, 0.8626, 0.5255, 0.865, 0.52, 0.9029, 0.5029, 0.8999, 0.1616, 0.8529, 0.1782, 0.8515, 0.181, 0.8875, 0.1648, 0.889, 0.3587, 0.8484, 0.3751, 0.8492, 0.3728, 0.8848, 0.3569, 0.8839, 0.5424, 0.8674, 0.5591, 0.8697, 0.5563, 0.9091, 0.5376, 0.906, 0.1948, 0.8503, 0.2112, 0.8493, 0.2132, 0.885, 0.1971, 0.8862, 0.4957, 0.9382, 0.512, 0.9421, 0.498, 0.9886, 0.4838, 0.9847, 0.5376, 0.906, 0.5563, 0.9091, 0.5461, 0.9521, 0.5287, 0.9467, 0.1971, 0.8862, 0.2132, 0.885, 0.2158, 0.9215, 0.2002, 0.9227, 0.3888, 0.8858, 0.4049, 0.8871, 0.4016, 0.9236, 0.3862, 0.9222, 0.0478, 0.9048, 0.06535, 0.9022, 0.07259, 0.9416, 0.0554, 0.9456, 0.2292, 0.8841, 0.2452, 0.8834, 0.2469, 0.9198, 0.2314, 0.9206, 0.4209, 0.8887, 0.4371, 0.8904, 0.4327, 0.9271, 0.4171, 0.9252, 0.2612, 0.8829, 0.2772, 0.8826, 0.2779, 0.9189, 0.2624, 0.9193, 0.08244, 0.8996, 0.09923, 0.8971, 0.1055, 0.935, 0.08923, 0.9381, 0.4533, 0.8924, 0.4697, 0.8947, 0.4639, 0.9319, 0.4483, 0.9293, 0.2931, 0.8825, 0.309, 0.8825, 0.3088, 0.9188, 0.2934, 0.9187, 0.1158, 0.8948, 0.1323, 0.8927, 0.1375, 0.9298, 0.1216, 0.9323, 0.4862, 0.8972, 0.5029, 0.8999, 0.4957, 0.9382, 0.4797, 0.9348, 0.325, 0.8828, 0.3409, 0.8832, 0.3398, 0.9195, 0.3243, 0.919, 0.1486, 0.8907, 0.1648, 0.889, 0.169, 0.9258, 0.1533, 0.9277, 0.3409, 0.8832, 0.3569, 0.8839, 0.3552, 0.9202, 0.3398, 0.9195, 0.52, 0.9029, 0.5376, 0.906, 0.5287, 0.9467, 0.512, 0.9421, 0.181, 0.8875, 0.1971, 0.8862, 0.2002, 0.9227, 0.1846, 0.9241, 0.3728, 0.8848, 0.3888, 0.8858, 0.3862, 0.9222, 0.3707, 0.9211, 0.0296, 0.9071, 0.0478, 0.9048, 0.0554, 0.9456, 0.03735, 0.9503, 0.2132, 0.885, 0.2292, 0.8841, 0.2314, 0.9206, 0.2158, 0.9215, 0.4049, 0.8871, 0.4209, 0.8887, 0.4171, 0.9252, 0.4016, 0.9236, 0.06535, 0.9022, 0.08244, 0.8996, 0.08923, 0.9381, 0.07259, 0.9416, 0.2452, 0.8834, 0.2612, 0.8829, 0.2624, 0.9193, 0.2469, 0.9198, 0.4371, 0.8904, 0.4533, 0.8924, 0.4483, 0.9293, 0.4327, 0.9271, 0.2772, 0.8826, 0.2931, 0.8825, 0.2934, 0.9187, 0.2779, 0.9189, 0.09923, 0.8971, 0.1158, 0.8948, 0.1216, 0.9323, 0.1055, 0.935, 0.4697, 0.8947, 0.4862, 0.8972, 0.4797, 0.9348, 0.4639, 0.9319, 0.309, 0.8825, 0.325, 0.8828, 0.3243, 0.919, 0.3088, 0.9188, 0.1323, 0.8927, 0.1486, 0.8907, 0.1533, 0.9277, 0.1375, 0.9298, 0.5029, 0.8999, 0.52, 0.9029, 0.512, 0.9421, 0.4957, 0.9382, 0.1648, 0.889, 0.181, 0.8875, 0.1846, 0.9241, 0.169, 0.9258, 0.8609, 0.4098, 0.8675, 0.4098, 0.8675, 0.668, 0.8609, 0.668, 0.169, 0.9258, 0.1846, 0.9241, 0.1895, 0.9716, 0.1747, 0.9733, 0.3552, 0.9202, 0.3707, 0.9211, 0.3675, 0.968, 0.3527, 0.9672, 0.5287, 0.9467, 0.5461, 0.9521, 0.5257, 0.9986, 0.512, 0.9932, 0.2002, 0.9227, 0.2158, 0.9215, 0.2192, 0.9689, 0.2044, 0.9701, 0.3862, 0.9222, 0.4016, 0.9236, 0.3969, 0.9704, 0.3822, 0.9691, 0.0554, 0.9456, 0.07259, 0.9416, 0.08595, 0.9903, 0.07127, 0.9947, 0.2314, 0.9206, 0.2469, 0.9198, 0.2489, 0.9671, 0.2341, 0.9679, 0.4171, 0.9252, 0.4327, 0.9271, 0.4261, 0.9738, 0.4115, 0.9719, 0.2624, 0.9193, 0.2779, 0.9189, 0.2786, 0.9661, 0.2638, 0.9665, 0.08923, 0.9381, 0.1055, 0.935, 0.1155, 0.9831, 0.1007, 0.9864, 0.4483, 0.9293, 0.4639, 0.9319, 0.4551, 0.9784, 0.4406, 0.9759, 0.2934, 0.9187, 0.3088, 0.9188, 0.3083, 0.9659, 0.2935, 0.9659, 0.1216, 0.9323, 0.1375, 0.9298, 0.1451, 0.9775, 0.1302, 0.9801, 0.4797, 0.9348, 0.4957, 0.9382, 0.4838, 0.9847, 0.4695, 0.9813, 0.3243, 0.919, 0.3398, 0.9195, 0.3379, 0.9666, 0.3231, 0.9661, 0.1533, 0.9277, 0.169, 0.9258, 0.1747, 0.9733, 0.1599, 0.9753, 0.3398, 0.9195, 0.3552, 0.9202, 0.3527, 0.9672, 0.3379, 0.9666, 0.512, 0.9421, 0.5287, 0.9467, 0.512, 0.9932, 0.498, 0.9886, 0.1846, 0.9241, 0.2002, 0.9227, 0.2044, 0.9701, 0.1895, 0.9716, 0.3707, 0.9211, 0.3862, 0.9222, 0.3822, 0.9691, 0.3675, 0.968, 0.03735, 0.9503, 0.0554, 0.9456, 0.07127, 0.9947, 0.05671, 0.9999, 0.2158, 0.9215, 0.2314, 0.9206, 0.2341, 0.9679, 0.2192, 0.9689, 0.4016, 0.9236, 0.4171, 0.9252, 0.4115, 0.9719, 0.3969, 0.9704, 0.07259, 0.9416, 0.08923, 0.9381, 0.1007, 0.9864, 0.08595, 0.9903, 0.2469, 0.9198, 0.2624, 0.9193, 0.2638, 0.9665, 0.2489, 0.9671, 0.4327, 0.9271, 0.4483, 0.9293, 0.4406, 0.9759, 0.4261, 0.9738, 0.2779, 0.9189, 0.2934, 0.9187, 0.2935, 0.9659, 0.2786, 0.9661, 0.1055, 0.935, 0.1216, 0.9323, 0.1302, 0.9801, 0.1155, 0.9831, 0.4639, 0.9319, 0.4797, 0.9348, 0.4695, 0.9813, 0.4551, 0.9784, 0.3088, 0.9188, 0.3243, 0.919, 0.3231, 0.9661, 0.3083, 0.9659, 0.1375, 0.9298, 0.1533, 0.9277, 0.1599, 0.9753, 0.1451, 0.9775, 0.682, 0.06593, 0.7098, 0.04739, 0.7406, 0.03462, 0.7733, 0.02811, 0.8067, 0.02811, 0.8394, 0.03462, 0.8702, 0.04739, 0.898, 0.06593, 0.9216, 0.08952, 0.9401, 0.1173, 0.9529, 0.1481, 0.9594, 0.1808, 0.9594, 0.2142, 0.9529, 0.2469, 0.9401, 0.2777, 0.9216, 0.3055, 0.898, 0.3291, 0.8702, 0.3476, 0.8394, 0.3604, 0.8067, 0.3669, 0.7733, 0.3669, 0.7406, 0.3604, 0.7098, 0.3476, 0.682, 0.3291, 0.6584, 0.3055, 0.6399, 0.2777, 0.6271, 0.2469, 0.6206, 0.2142, 0.6206, 0.1808, 0.6271, 0.1481, 0.6399, 0.1173, 0.6584, 0.08952, 0.3249, 0.04378, 0.3079, 0.04386, 0.3079, 0.0004122, 0.3249, 0.0003402, 0.1381, 0.04495, 0.1212, 0.0452, 0.1205, 0.001476, 0.1377, 0.001284, 0.4435, 0.04349, 0.4266, 0.04346, 0.4268, 7.743e-05, 0.4439, 0.0001187, 0.274, 0.04402, 0.257, 0.04411, 0.2569, 0.0006318, 0.2739, 0.0005587, 0.0874, 0.04594, 0.07061, 0.0465, 0.06857, 0.00272, 0.08597, 0.002139, 0.3928, 0.04351, 0.3758, 0.04357, 0.3758, 0.0001484, 0.3928, 0.0001033, 0.0375, 0.04814, 0.02135, 0.04928, 0.01566, 0.006857, 0.03342, 0.004891, 0.3419, 0.04371, 0.3249, 0.04378, 0.3249, 0.0003402, 0.3418, 0.0002706, 0.223, 0.04428, 0.206, 0.04437, 0.2059, 0.0008558, 0.2229, 0.000779, 0.5271, 0.0447, 0.5106, 0.04424, 0.5124, 0.00121, 0.5296, 0.001957, 0.1721, 0.04461, 0.1551, 0.04476, 0.1548, 0.001142, 0.1718, 0.001031, 0.4772, 0.04369, 0.4604, 0.04356, 0.4609, 0.0002193, 0.478, 0.0004059, 0.3079, 0.04386, 0.2909, 0.04394, 0.2909, 0.0004854, 0.3079, 0.0004122, 0.1212, 0.0452, 0.1043, 0.04552, 0.1033, 0.001746, 0.1205, 0.001476, 0.4266, 0.04346, 0.4097, 0.04348, 0.4098, 7.662e-05, 0.4268, 7.743e-05, 0.07061, 0.0465, 0.05396, 0.04721, 0.05105, 0.003589, 0.06857, 0.00272, 0.257, 0.04411, 0.24, 0.04419, 0.2399, 0.000705, 0.2569, 0.0006318, 0.3758, 0.04357, 0.3589, 0.04363, 0.3588, 0.0002057, 0.3758, 0.0001484, 0.5595, 0.04611, 0.5434, 0.04532, 0.5469, 0.003065, 0.5642, 0.004677, 0.206, 0.04437, 0.189, 0.04448, 0.1889, 0.0009382, 0.2059, 0.0008558, 0.5106, 0.04424, 0.4939, 0.04391, 0.4952, 0.000718, 0.5124, 0.00121, 0.1551, 0.04476, 0.1381, 0.04495, 0.1377, 0.001284, 0.1548, 0.001142, 0.4604, 0.04356, 0.4435, 0.04349, 0.4439, 0.0001187, 0.4609, 0.0002193, 0.2909, 0.04394, 0.274, 0.04402, 0.2739, 0.0005587, 0.2909, 0.0004854, 0.1043, 0.04552, 0.0874, 0.04594, 0.08597, 0.002139, 0.1033, 0.001746, 0.4097, 0.04348, 0.3928, 0.04351, 0.3928, 0.0001033, 0.4098, 7.662e-05, 0.05396, 0.04721, 0.0375, 0.04814, 0.03342, 0.004891, 0.05105, 0.003589, 0.24, 0.04419, 0.223, 0.04428, 0.2229, 0.000779, 0.2399, 0.000705, 0.3589, 0.04363, 0.3419, 0.04371, 0.3418, 0.0002706, 0.3588, 0.0002057, 0.5434, 0.04532, 0.5271, 0.0447, 0.5296, 0.001957, 0.5469, 0.003065, 0.189, 0.04448, 0.1721, 0.04461, 0.1718, 0.001031, 0.1889, 0.0009382, 0.8959, 0.9406, 0.876, 0.9539, 0.854, 0.963, 0.8306, 0.9676, 0.8068, 0.9676, 0.7834, 0.963, 0.7614, 0.9539, 0.7415, 0.9406, 0.7247, 0.9238, 0.7114, 0.9039, 0.7023, 0.8819, 0.6977, 0.8585, 0.6977, 0.8347, 0.7023, 0.8113, 0.7114, 0.7893, 0.7247, 0.7694, 0.7415, 0.7526, 0.7614, 0.7393, 0.7834, 0.7302, 0.8068, 0.7256, 0.8306, 0.7256, 0.854, 0.7302, 0.876, 0.7393, 0.8959, 0.7526, 0.9127, 0.7694, 0.926, 0.7893, 0.9351, 0.8113, 0.9397, 0.8347, 0.9397, 0.8585, 0.9351, 0.8819, 0.926, 0.9039, 0.9127, 0.9238, 0.7947, 0.4098, 0.8013, 0.4098, 0.8013, 0.668, 0.7947, 0.668, 0.7219, 0.4098, 0.7285, 0.4098, 0.7285, 0.668, 0.7219, 0.668, 0.8741, 0.4098, 0.8808, 0.4098, 0.8808, 0.668, 0.8741, 0.668, 0.7351, 0.4098, 0.7418, 0.4098, 0.7418, 0.668, 0.7351, 0.668, 0.8146, 0.4098, 0.8212, 0.4098, 0.8212, 0.668, 0.8146, 0.668, 0.8874, 0.4098, 0.894, 0.4098, 0.894, 0.668, 0.8874, 0.668, 0.7484, 0.4098, 0.755, 0.4098, 0.755, 0.668, 0.7484, 0.668, 0.8278, 0.4098, 0.8344, 0.4098, 0.8344, 0.668, 0.8278, 0.668, 0.9006, 0.4098, 0.9072, 0.4098, 0.9072, 0.668, 0.9006, 0.668, 0.7616, 0.4098, 0.7682, 0.4098, 0.7682, 0.668, 0.7616, 0.668, 0.841, 0.4098, 0.8477, 0.4098, 0.8477, 0.668, 0.841, 0.668, 0.7749, 0.4098, 0.7815, 0.4098, 0.7815, 0.668, 0.7749, 0.668, 0.9138, 0.4098, 0.9205, 0.4098, 0.9205, 0.668, 0.9138, 0.668, 0.8543, 0.4098, 0.8609, 0.4098, 0.8609, 0.668, 0.8543, 0.668, 0.7881, 0.4098, 0.7947, 0.4098, 0.7947, 0.668, 0.7881, 0.668, 0.9271, 0.4098, 0.9337, 0.4098, 0.9337, 0.668, 0.9271, 0.668, 0.8675, 0.4098, 0.8741, 0.4098, 0.8741, 0.668, 0.8675, 0.668, 0.8013, 0.4098, 0.8079, 0.4098, 0.8079, 0.668, 0.8013, 0.668, 0.7285, 0.4098, 0.7351, 0.4098, 0.7351, 0.668, 0.7285, 0.668, 0.8079, 0.4098, 0.8146, 0.4098, 0.8146, 0.668, 0.8079, 0.668, 0.8808, 0.4098, 0.8874, 0.4098, 0.8874, 0.668, 0.8808, 0.668, 0.7418, 0.4098, 0.7484, 0.4098, 0.7484, 0.668, 0.7418, 0.668, 0.8212, 0.4098, 0.8278, 0.4098, 0.8278, 0.668, 0.8212, 0.668, 0.894, 0.4098, 0.9006, 0.4098, 0.9006, 0.668, 0.894, 0.668, 0.755, 0.4098, 0.7616, 0.4098, 0.7616, 0.668, 0.755, 0.668, 0.8344, 0.4098, 0.841, 0.4098, 0.841, 0.668, 0.8344, 0.668, 0.9072, 0.4098, 0.9138, 0.4098, 0.9138, 0.668, 0.9072, 0.668, 0.7682, 0.4098, 0.7749, 0.4098, 0.7749, 0.668, 0.7682, 0.668, 0.8477, 0.4098, 0.8543, 0.4098, 0.8543, 0.668, 0.8477, 0.668, 0.7815, 0.4098, 0.7881, 0.4098, 0.7881, 0.668, 0.7815, 0.668, 0.9205, 0.4098, 0.9271, 0.4098, 0.9271, 0.668, 0.9205, 0.668])
me_cylinder.use_remesh_preserve_volume = False
me_cylinder.use_remesh_preserve_attributes = False
me_cylinder.use_mirror_vertex_groups = False
me_cylinder.update()

# ---- objects
ob_cylinder = bpy.data.objects.new('Cylinder', me_cylinder)
ob_lamp = bpy.data.objects.new('Lamp', light_lamp)
ob_camera = bpy.data.objects.new('Camera', cam_camera)

# ---- transforms, parenting, visibility, modifiers, constraints
ob_cylinder.location = (0.0, 0.0, 0.1996)
ob_cylinder.scale = (0.5, 0.5, 0.1315)
ob_cylinder.lineart.crease_threshold = 0.0
ob_lamp.location = (4.076, 1.005, 5.904)
ob_lamp.rotation_euler = (0.6503, 0.05522, 1.866)
ob_lamp.lock_rotations_4d = False
ob_lamp.empty_display_type = 'ARROWS'
ob_lamp.color = (0.0, 0.0, 0.0, 0.0)
ob_lamp.lineart.crease_threshold = 0.0
ob_camera.location = (7.481, -6.508, 5.344)
ob_camera.rotation_euler = (1.109, 0.01082, 0.8149)
ob_camera.lock_rotations_4d = False
ob_camera.empty_display_type = 'ARROWS'
ob_camera.color = (0.0, 0.0, 0.0, 0.0)
ob_camera.display_type = 'WIRE'
ob_camera.lineart.crease_threshold = 0.0

# ---- collection membership
col_collection_1.objects.link(ob_cylinder)
col_collection_1.objects.link(ob_lamp)
col_collection_1.objects.link(ob_camera)

# ---- scene / render settings (as saved in the file)
scene.camera = ob_camera
scene.frame_start = 1; scene.frame_end = 250; scene.frame_set(1)
scene.render.engine = 'BLENDER_EEVEE_NEXT'
scene.render.resolution_percentage = 50
scene.render.dither_intensity = 0.0
scene.cycles.use_denoising = False
scene.cycles.samples = 10
scene.cycles.sampling_pattern = 'TABULATED_SOBOL'
scene.cycles.light_sampling_threshold = 0.0
scene.cycles.use_adaptive_sampling = False
scene.cycles.use_light_tree = False
scene.cycles.blur_glossy = 0.0
scene.cycles.volume_bounces = 1
scene.cycles.pixel_filter_type = 'GAUSSIAN'
scene.cycles.sample_clamp_indirect = 0.0
scene.view_settings.view_transform = 'Standard'
bpy.context.view_layer.update()
